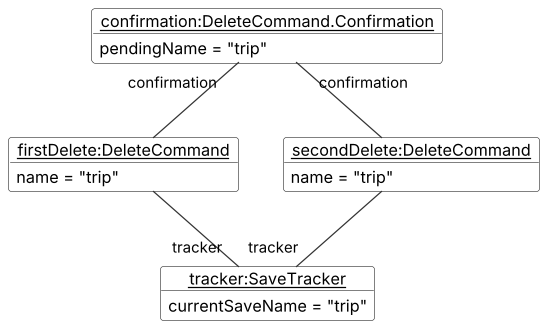

The diagram above was rendered by PlantUML. Its source (embedded in the PNG):
@startuml DeleteObjectDiagram
!include style.puml

object "<u>firstDelete:DeleteCommand</u>" as d1 {
  name = "trip"
}
object "<u>secondDelete:DeleteCommand</u>" as d2 {
  name = "trip"
}
object "<u>confirmation:DeleteCommand.Confirmation</u>" as conf {
  pendingName = "trip"
}
object "<u>tracker:SaveTracker</u>" as tracker {
  currentSaveName = "trip"
}

d1 -up- "confirmation" conf
d2 -up- "confirmation" conf
d1 -down- "tracker" tracker
d2 -down- "tracker" tracker
d1 -[hidden]right- d2
@enduml